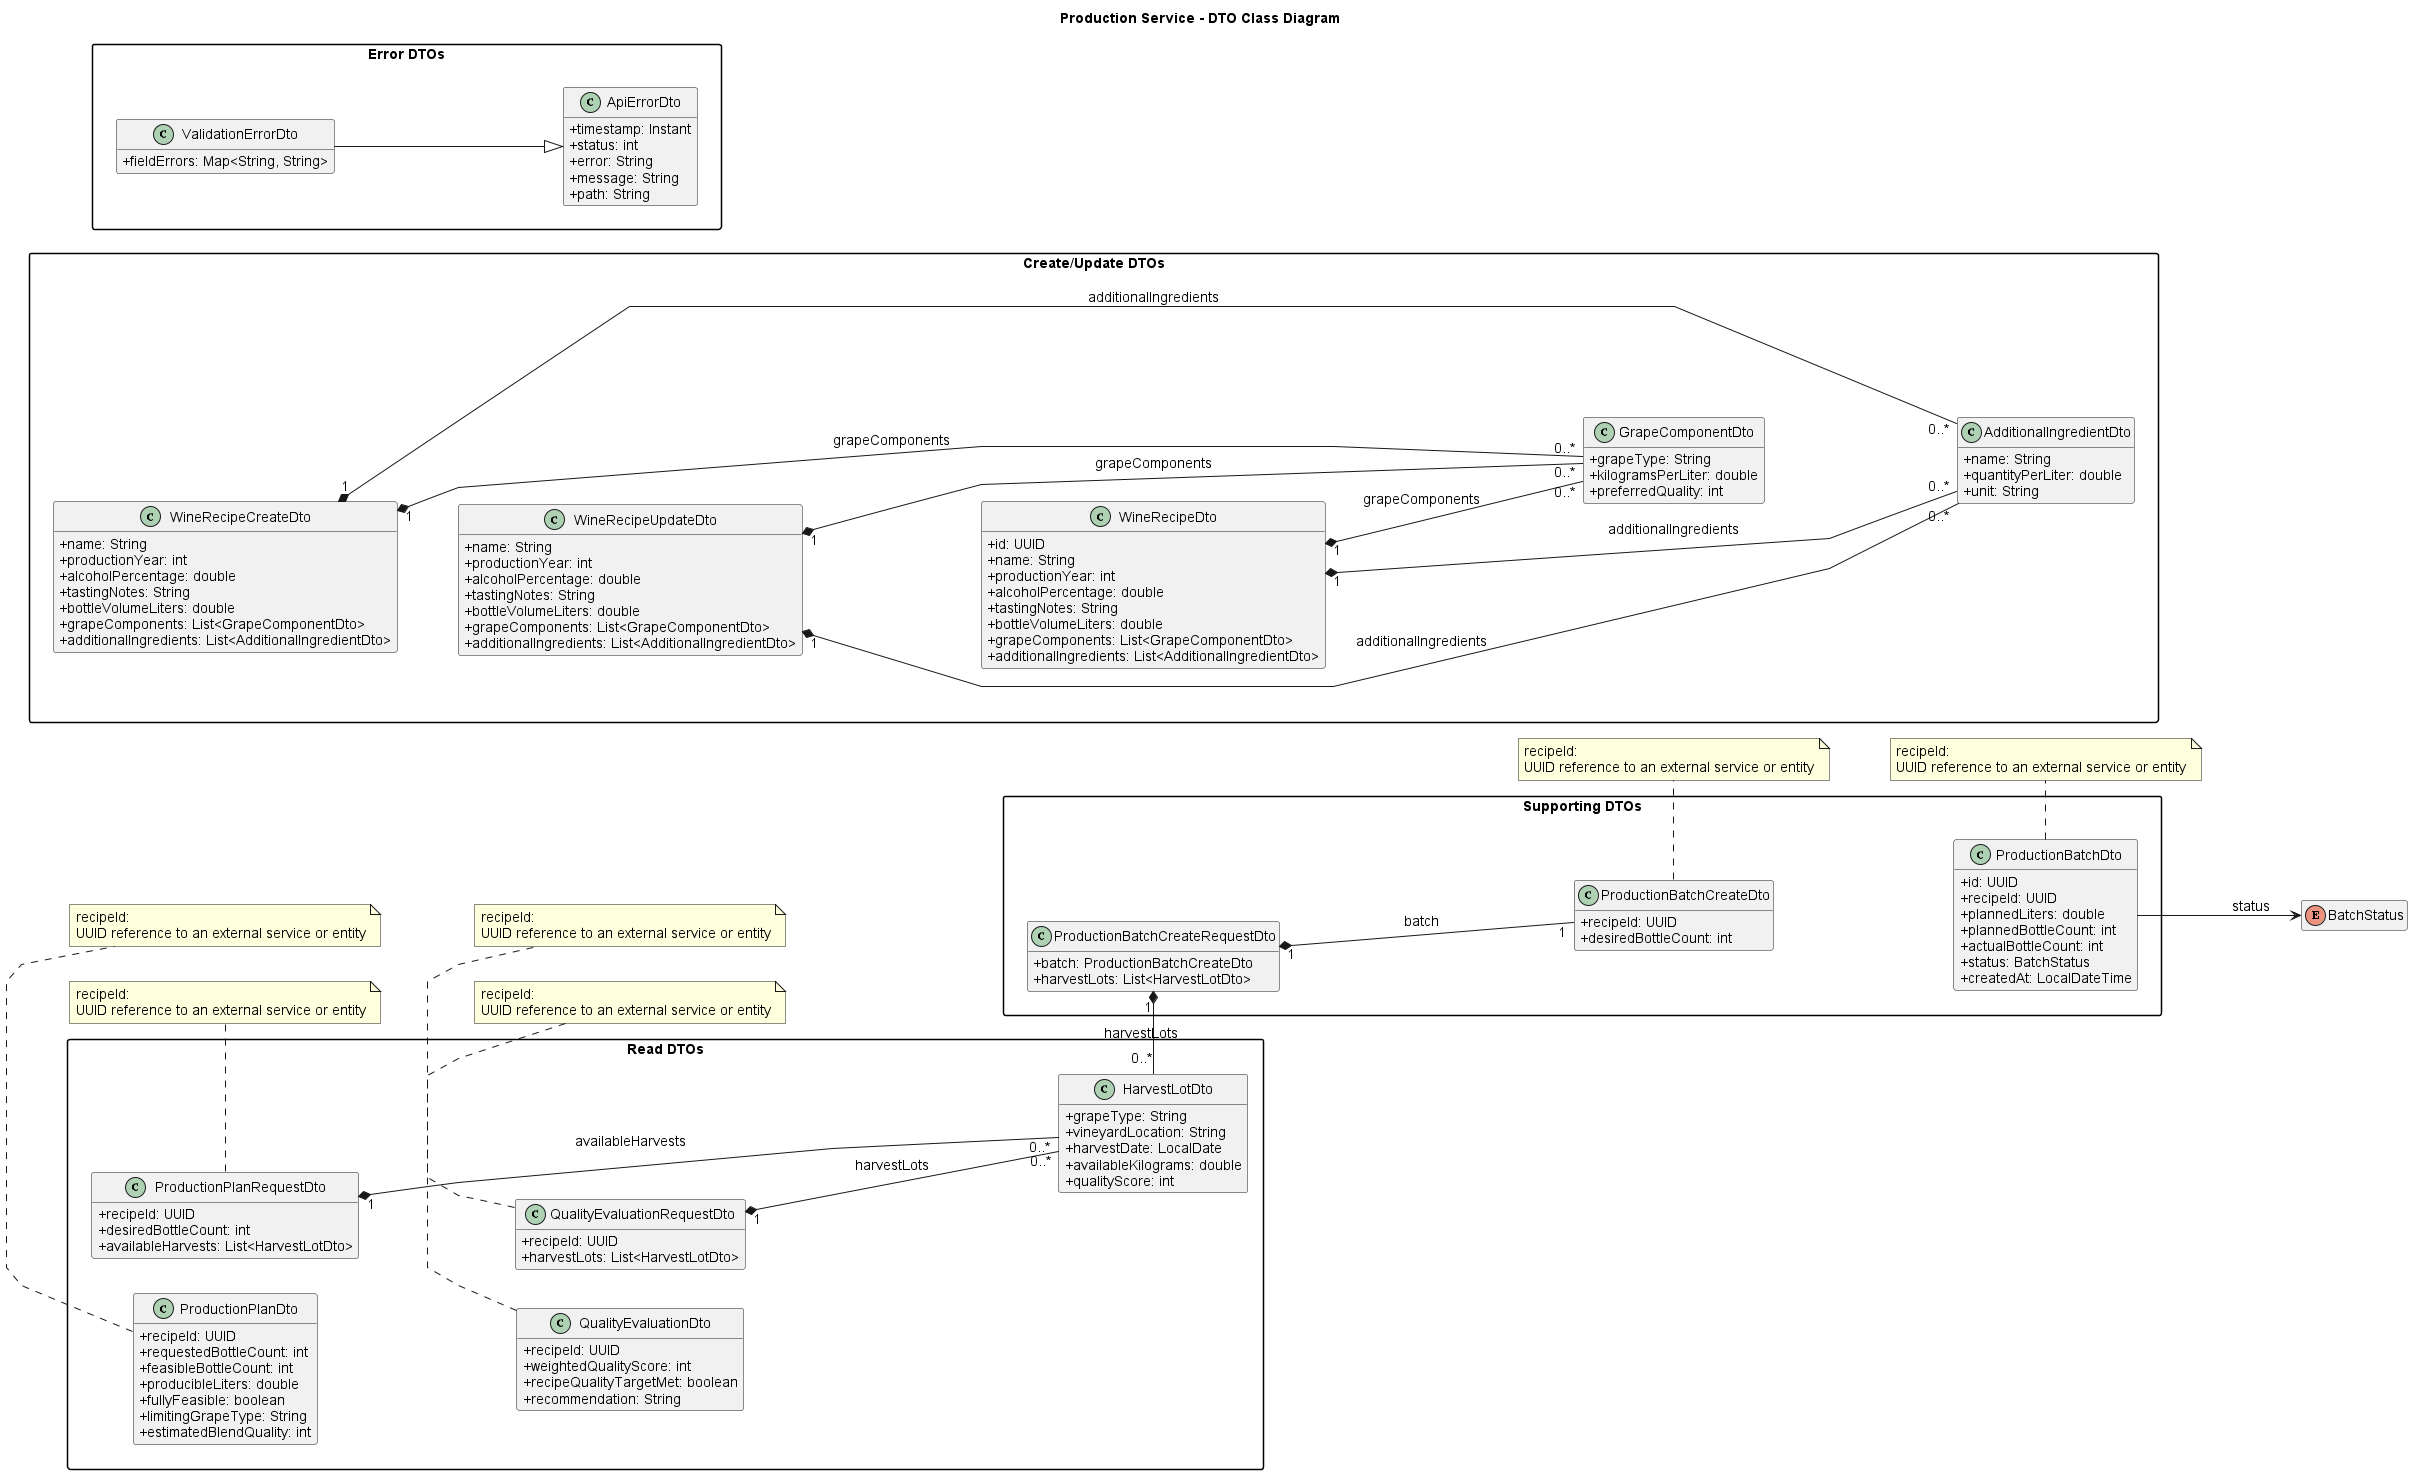

The diagram above was rendered by PlantUML. Its source (embedded in the PNG):
@startuml
left to right direction
skinparam backgroundColor #ffffff
skinparam classAttributeIconSize 0
skinparam shadowing false
skinparam packageStyle rectangle
skinparam linetype polyline
skinparam defaultFontName Arial
skinparam defaultFontSize 14
skinparam ArrowThickness 1
hide empty members

title Production Service - DTO Class Diagram

package "Create/Update DTOs" {
  together {
    class GrapeComponentDto {
      +grapeType: String
      +kilogramsPerLiter: double
      +preferredQuality: int
    }
    class AdditionalIngredientDto {
      +name: String
      +quantityPerLiter: double
      +unit: String
    }
  }

  together {
    class WineRecipeCreateDto {
      +name: String
      +productionYear: int
      +alcoholPercentage: double
      +tastingNotes: String
      +bottleVolumeLiters: double
      +grapeComponents: List<GrapeComponentDto>
      +additionalIngredients: List<AdditionalIngredientDto>
    }
    class WineRecipeUpdateDto {
      +name: String
      +productionYear: int
      +alcoholPercentage: double
      +tastingNotes: String
      +bottleVolumeLiters: double
      +grapeComponents: List<GrapeComponentDto>
      +additionalIngredients: List<AdditionalIngredientDto>
    }
    class WineRecipeDto {
      +id: UUID
      +name: String
      +productionYear: int
      +alcoholPercentage: double
      +tastingNotes: String
      +bottleVolumeLiters: double
      +grapeComponents: List<GrapeComponentDto>
      +additionalIngredients: List<AdditionalIngredientDto>
    }
  }
}

package "Read DTOs" {
  together {
    class ProductionPlanRequestDto {
      +recipeId: UUID
      +desiredBottleCount: int
      +availableHarvests: List<HarvestLotDto>
    }
    class QualityEvaluationRequestDto {
      +recipeId: UUID
      +harvestLots: List<HarvestLotDto>
    }
  }

  together {
    class ProductionPlanDto {
      +recipeId: UUID
      +requestedBottleCount: int
      +feasibleBottleCount: int
      +producibleLiters: double
      +fullyFeasible: boolean
      +limitingGrapeType: String
      +estimatedBlendQuality: int
    }
    class QualityEvaluationDto {
      +recipeId: UUID
      +weightedQualityScore: int
      +recipeQualityTargetMet: boolean
      +recommendation: String
    }
  }

  class HarvestLotDto {
    +grapeType: String
    +vineyardLocation: String
    +harvestDate: LocalDate
    +availableKilograms: double
    +qualityScore: int
  }
}

package "Supporting DTOs" {
  together {
    class ProductionBatchCreateDto {
      +recipeId: UUID
      +desiredBottleCount: int
    }
    class ProductionBatchCreateRequestDto {
      +batch: ProductionBatchCreateDto
      +harvestLots: List<HarvestLotDto>
    }
    class ProductionBatchDto {
      +id: UUID
      +recipeId: UUID
      +plannedLiters: double
      +plannedBottleCount: int
      +actualBottleCount: int
      +status: BatchStatus
      +createdAt: LocalDateTime
    }
  }
}

package "Error DTOs" {
  together {
    class ApiErrorDto {
      +timestamp: Instant
      +status: int
      +error: String
      +message: String
      +path: String
    }
    class ValidationErrorDto {
      +fieldErrors: Map<String, String>
    }
  }
}

enum BatchStatus

ValidationErrorDto --|> ApiErrorDto

WineRecipeCreateDto "1" *-- "0..*" GrapeComponentDto : grapeComponents
WineRecipeCreateDto "1" *-- "0..*" AdditionalIngredientDto : additionalIngredients
WineRecipeUpdateDto "1" *-- "0..*" GrapeComponentDto : grapeComponents
WineRecipeUpdateDto "1" *-- "0..*" AdditionalIngredientDto : additionalIngredients
WineRecipeDto "1" *-- "0..*" GrapeComponentDto : grapeComponents
WineRecipeDto "1" *-- "0..*" AdditionalIngredientDto : additionalIngredients

ProductionPlanRequestDto "1" *-- "0..*" HarvestLotDto : availableHarvests
QualityEvaluationRequestDto "1" *-- "0..*" HarvestLotDto : harvestLots
ProductionBatchCreateRequestDto "1" *-- "1" ProductionBatchCreateDto : batch
ProductionBatchCreateRequestDto "1" *-- "0..*" HarvestLotDto : harvestLots

ProductionBatchDto --> BatchStatus : status

GrapeComponentDto -[hidden]down- AdditionalIngredientDto
WineRecipeCreateDto -[hidden]down- WineRecipeUpdateDto
WineRecipeUpdateDto -[hidden]down- WineRecipeDto
ProductionPlanRequestDto -[hidden]down- QualityEvaluationRequestDto
ProductionPlanDto -[hidden]down- QualityEvaluationDto
ProductionBatchCreateDto -[hidden]down- ProductionBatchDto
ProductionPlanRequestDto -[hidden]right- HarvestLotDto
ProductionBatchCreateRequestDto -[hidden]right- HarvestLotDto

note bottom of ProductionPlanRequestDto
  recipeId:
  UUID reference to an external service or entity
end note

note bottom of ProductionPlanDto
  recipeId:
  UUID reference to an external service or entity
end note

note bottom of QualityEvaluationRequestDto
  recipeId:
  UUID reference to an external service or entity
end note

note bottom of QualityEvaluationDto
  recipeId:
  UUID reference to an external service or entity
end note

note bottom of ProductionBatchCreateDto
  recipeId:
  UUID reference to an external service or entity
end note

note bottom of ProductionBatchDto
  recipeId:
  UUID reference to an external service or entity
end note

@enduml